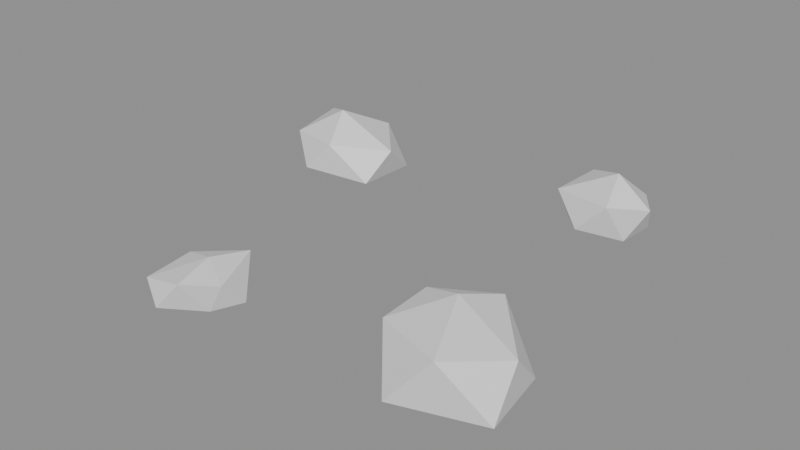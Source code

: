 # Source: rock_small.blend  (saved by Blender 5.2.44; exported with 4.5.12 LTS)
import bpy
from mathutils import Matrix  # noqa: F401  (used for matrix-valued properties, if any)

bpy.ops.wm.read_factory_settings(use_empty=True)
scene = bpy.context.scene
scene.name = 'Scene'

# ---- collections
col_rock_small_gridguides = bpy.data.collections.new('rock_small_GridGuides'); scene.collection.children.link(col_rock_small_gridguides)

# ---- materials (node trees are filled in below, after node groups)
mat_halka_vertexcolor = bpy.data.materials.new('HALKA_VertexColor')

# ---- material node trees
mat_halka_vertexcolor.use_nodes = True; mat_halka_vertexcolor.node_tree.nodes.clear()
_N = mat_halka_vertexcolor.node_tree.nodes; _L = mat_halka_vertexcolor.node_tree.links
n0 = _N.new('ShaderNodeBsdfPrincipled'); n0.name = 'Principled BSDF'; n0.location = (-200, 100)
n0.inputs[10].default_value = 0.005
n1 = _N.new('ShaderNodeOutputMaterial'); n1.name = 'Material Output'; n1.location = (200, 100)
_L.new(n0.outputs[0], n1.inputs[0])
n1.is_active_output = True

# ---- meshes
me_rock_small_mesh = bpy.data.meshes.new('rock_small_Mesh')
me_rock_small_mesh.from_pydata([(-0.1263, 0.08419, 0.0), (-0.07873, 0.05399, 0.01486), (-0.1302, 0.04608, 0.01611), (-0.1592, 0.07369, 0.01549), (-0.1311, 0.1148, 0.01375), (-0.08463, 0.1078, 0.009416), (-0.1098, 0.04987, 0.03797), (-0.151, 0.06095, 0.03542), (-0.1541, 0.1022, 0.0404), (-0.1044, 0.1098, 0.03815), (-0.07438, 0.07689, 0.03393), (-0.1172, 0.07298, 0.05656), (0.07452, 0.1266, 0.0), (0.1013, 0.1089, 0.006657), (0.07268, 0.09354, 0.01239), (0.05221, 0.1187, 0.005419), (0.0743, 0.1502, 0.009841), (0.1025, 0.1403, 0.005352), (0.09275, 0.09671, 0.03333), (0.04816, 0.1092, 0.0295), (0.05505, 0.144, 0.03373), (0.09624, 0.1452, 0.02636), (0.1141, 0.117, 0.03014), (0.0873, 0.1202, 0.04824), (0.1137, -0.08934, 0.0), (0.1562, -0.1164, 0.01158), (0.0992, -0.1358, 0.01244), (0.05813, -0.08464, 0.01726), (0.09554, -0.05617, 0.008921), (0.1495, -0.06951, 0.01383), (0.1271, -0.1289, 0.04546), (0.07633, -0.1079, 0.04089), (0.07792, -0.07268, 0.04445), (0.1179, -0.05473, 0.0469), (0.1564, -0.0979, 0.04275), (0.108, -0.08374, 0.05648), (-0.05893, -0.1234, 0.0), (-0.04094, -0.1287, 0.008098), (-0.0626, -0.151, 0.0127), (-0.09146, -0.1147, 0.005864), (-0.07711, -0.08978, 0.007), (-0.03001, -0.1098, 0.009949), (-0.04921, -0.1444, 0.03033), (-0.07964, -0.1427, 0.02368), (-0.0805, -0.1079, 0.02622), (-0.04792, -0.0875, 0.03003), (-0.03301, -0.1251, 0.0265), (-0.05489, -0.1148, 0.03422)], [], [(0, 1, 2), (1, 0, 5), (0, 2, 3), (0, 3, 4), (0, 4, 5), (1, 5, 10), (2, 1, 6), (3, 2, 7), (4, 3, 8), (5, 4, 9), (1, 10, 6), (2, 6, 7), (3, 7, 8), (4, 8, 9), (5, 9, 10), (6, 10, 11), (7, 6, 11), (8, 7, 11), (9, 8, 11), (10, 9, 11), (12, 13, 14), (13, 12, 17), (12, 14, 15), (12, 15, 16), (12, 16, 17), (13, 17, 22), (14, 13, 18), (15, 14, 19), (16, 15, 20), (17, 16, 21), (13, 22, 18), (14, 18, 19), (15, 19, 20), (16, 20, 21), (17, 21, 22), (18, 22, 23), (19, 18, 23), (20, 19, 23), (21, 20, 23), (22, 21, 23), (24, 25, 26), (25, 24, 29), (24, 26, 27), (24, 27, 28), (24, 28, 29), (25, 29, 34), (26, 25, 30), (27, 26, 31), (28, 27, 32), (29, 28, 33), (25, 34, 30), (26, 30, 31), (27, 31, 32), (28, 32, 33), (29, 33, 34), (30, 34, 35), (31, 30, 35), (32, 31, 35), (33, 32, 35), (34, 33, 35), (36, 37, 38), (37, 36, 41), (36, 38, 39), (36, 39, 40), (36, 40, 41), (37, 41, 46), (38, 37, 42), (39, 38, 43), (40, 39, 44), (41, 40, 45), (37, 46, 42), (38, 42, 43), (39, 43, 44), (40, 44, 45), (41, 45, 46), (42, 46, 47), (43, 42, 47), (44, 43, 47), (45, 44, 47), (46, 45, 47)])
_ca = me_rock_small_mesh.color_attributes.new('Col', 'FLOAT_COLOR', 'CORNER')
_ca.data.foreach_set('color', [0.1329, 0.03689, 0.02956, 1.0, 0.1329, 0.03689, 0.02956, 1.0, 0.1329, 0.03689, 0.02956, 1.0, 0.1329, 0.03689, 0.02956, 1.0, 0.1329, 0.03689, 0.02956, 1.0, 0.1329, 0.03689, 0.02956, 1.0, 0.1329, 0.03689, 0.02956, 1.0, 0.1329, 0.03689, 0.02956, 1.0, 0.1329, 0.03689, 0.02956, 1.0, 0.1329, 0.03689, 0.02956, 1.0, 0.1329, 0.03689, 0.02956, 1.0, 0.1329, 0.03689, 0.02956, 1.0, 0.1329, 0.03689, 0.02956, 1.0, 0.1329, 0.03689, 0.02956, 1.0, 0.1329, 0.03689, 0.02956, 1.0, 0.1329, 0.03689, 0.02956, 1.0, 0.1329, 0.03689, 0.02956, 1.0, 0.1329, 0.03689, 0.02956, 1.0, 0.2542, 0.06848, 0.04374, 1.0, 0.2542, 0.06848, 0.04374, 1.0, 0.2542, 0.06848, 0.04374, 1.0, 0.2542, 0.06848, 0.04374, 1.0, 0.2542, 0.06848, 0.04374, 1.0, 0.2542, 0.06848, 0.04374, 1.0, 0.1329, 0.03689, 0.02956, 1.0, 0.1329, 0.03689, 0.02956, 1.0, 0.1329, 0.03689, 0.02956, 1.0, 0.2542, 0.06848, 0.04374, 1.0, 0.2542, 0.06848, 0.04374, 1.0, 0.2542, 0.06848, 0.04374, 1.0, 0.3968, 0.117, 0.06848, 1.0, 0.3968, 0.117, 0.06848, 1.0, 0.3968, 0.117, 0.06848, 1.0, 0.3968, 0.117, 0.06848, 1.0, 0.3968, 0.117, 0.06848, 1.0, 0.3968, 0.117, 0.06848, 1.0, 0.3968, 0.117, 0.06848, 1.0, 0.3968, 0.117, 0.06848, 1.0, 0.3968, 0.117, 0.06848, 1.0, 0.3968, 0.117, 0.06848, 1.0, 0.3968, 0.117, 0.06848, 1.0, 0.3968, 0.117, 0.06848, 1.0, 0.3968, 0.117, 0.06848, 1.0, 0.3968, 0.117, 0.06848, 1.0, 0.3968, 0.117, 0.06848, 1.0, 0.5841, 0.2307, 0.1329, 1.0, 0.5841, 0.2307, 0.1329, 1.0, 0.5841, 0.2307, 0.1329, 1.0, 0.5841, 0.2307, 0.1329, 1.0, 0.5841, 0.2307, 0.1329, 1.0, 0.5841, 0.2307, 0.1329, 1.0, 0.5841, 0.2307, 0.1329, 1.0, 0.5841, 0.2307, 0.1329, 1.0, 0.5841, 0.2307, 0.1329, 1.0, 0.5841, 0.2307, 0.1329, 1.0, 0.5841, 0.2307, 0.1329, 1.0, 0.5841, 0.2307, 0.1329, 1.0, 0.5841, 0.2307, 0.1329, 1.0, 0.5841, 0.2307, 0.1329, 1.0, 0.5841, 0.2307, 0.1329, 1.0, 0.1329, 0.03689, 0.02956, 1.0, 0.1329, 0.03689, 0.02956, 1.0, 0.1329, 0.03689, 0.02956, 1.0, 0.1329, 0.03689, 0.02956, 1.0, 0.1329, 0.03689, 0.02956, 1.0, 0.1329, 0.03689, 0.02956, 1.0, 0.1329, 0.03689, 0.02956, 1.0, 0.1329, 0.03689, 0.02956, 1.0, 0.1329, 0.03689, 0.02956, 1.0, 0.1329, 0.03689, 0.02956, 1.0, 0.1329, 0.03689, 0.02956, 1.0, 0.1329, 0.03689, 0.02956, 1.0, 0.1329, 0.03689, 0.02956, 1.0, 0.1329, 0.03689, 0.02956, 1.0, 0.1329, 0.03689, 0.02956, 1.0, 0.1329, 0.03689, 0.02956, 1.0, 0.1329, 0.03689, 0.02956, 1.0, 0.1329, 0.03689, 0.02956, 1.0, 0.2542, 0.06848, 0.04374, 1.0, 0.2542, 0.06848, 0.04374, 1.0, 0.2542, 0.06848, 0.04374, 1.0, 0.1329, 0.03689, 0.02956, 1.0, 0.1329, 0.03689, 0.02956, 1.0, 0.1329, 0.03689, 0.02956, 1.0, 0.1329, 0.03689, 0.02956, 1.0, 0.1329, 0.03689, 0.02956, 1.0, 0.1329, 0.03689, 0.02956, 1.0, 0.2542, 0.06848, 0.04374, 1.0, 0.2542, 0.06848, 0.04374, 1.0, 0.2542, 0.06848, 0.04374, 1.0, 0.2542, 0.06848, 0.04374, 1.0, 0.2542, 0.06848, 0.04374, 1.0, 0.2542, 0.06848, 0.04374, 1.0, 0.3968, 0.117, 0.06848, 1.0, 0.3968, 0.117, 0.06848, 1.0, 0.3968, 0.117, 0.06848, 1.0, 0.2542, 0.06848, 0.04374, 1.0, 0.2542, 0.06848, 0.04374, 1.0, 0.2542, 0.06848, 0.04374, 1.0, 0.3968, 0.117, 0.06848, 1.0, 0.3968, 0.117, 0.06848, 1.0, 0.3968, 0.117, 0.06848, 1.0, 0.2542, 0.06848, 0.04374, 1.0, 0.2542, 0.06848, 0.04374, 1.0, 0.2542, 0.06848, 0.04374, 1.0, 0.5841, 0.2307, 0.1329, 1.0, 0.5841, 0.2307, 0.1329, 1.0, 0.5841, 0.2307, 0.1329, 1.0, 0.5841, 0.2307, 0.1329, 1.0, 0.5841, 0.2307, 0.1329, 1.0, 0.5841, 0.2307, 0.1329, 1.0, 0.5841, 0.2307, 0.1329, 1.0, 0.5841, 0.2307, 0.1329, 1.0, 0.5841, 0.2307, 0.1329, 1.0, 0.5841, 0.2307, 0.1329, 1.0, 0.5841, 0.2307, 0.1329, 1.0, 0.5841, 0.2307, 0.1329, 1.0, 0.5841, 0.2307, 0.1329, 1.0, 0.5841, 0.2307, 0.1329, 1.0, 0.5841, 0.2307, 0.1329, 1.0, 0.1329, 0.03689, 0.02956, 1.0, 0.1329, 0.03689, 0.02956, 1.0, 0.1329, 0.03689, 0.02956, 1.0, 0.1329, 0.03689, 0.02956, 1.0, 0.1329, 0.03689, 0.02956, 1.0, 0.1329, 0.03689, 0.02956, 1.0, 0.1329, 0.03689, 0.02956, 1.0, 0.1329, 0.03689, 0.02956, 1.0, 0.1329, 0.03689, 0.02956, 1.0, 0.1329, 0.03689, 0.02956, 1.0, 0.1329, 0.03689, 0.02956, 1.0, 0.1329, 0.03689, 0.02956, 1.0, 0.1329, 0.03689, 0.02956, 1.0, 0.1329, 0.03689, 0.02956, 1.0, 0.1329, 0.03689, 0.02956, 1.0, 0.2542, 0.06848, 0.04374, 1.0, 0.2542, 0.06848, 0.04374, 1.0, 0.2542, 0.06848, 0.04374, 1.0, 0.2542, 0.06848, 0.04374, 1.0, 0.2542, 0.06848, 0.04374, 1.0, 0.2542, 0.06848, 0.04374, 1.0, 0.2542, 0.06848, 0.04374, 1.0, 0.2542, 0.06848, 0.04374, 1.0, 0.2542, 0.06848, 0.04374, 1.0, 0.2542, 0.06848, 0.04374, 1.0, 0.2542, 0.06848, 0.04374, 1.0, 0.2542, 0.06848, 0.04374, 1.0, 0.2542, 0.06848, 0.04374, 1.0, 0.2542, 0.06848, 0.04374, 1.0, 0.2542, 0.06848, 0.04374, 1.0, 0.3968, 0.117, 0.06848, 1.0, 0.3968, 0.117, 0.06848, 1.0, 0.3968, 0.117, 0.06848, 1.0, 0.3968, 0.117, 0.06848, 1.0, 0.3968, 0.117, 0.06848, 1.0, 0.3968, 0.117, 0.06848, 1.0, 0.3968, 0.117, 0.06848, 1.0, 0.3968, 0.117, 0.06848, 1.0, 0.3968, 0.117, 0.06848, 1.0, 0.3968, 0.117, 0.06848, 1.0, 0.3968, 0.117, 0.06848, 1.0, 0.3968, 0.117, 0.06848, 1.0, 0.3968, 0.117, 0.06848, 1.0, 0.3968, 0.117, 0.06848, 1.0, 0.3968, 0.117, 0.06848, 1.0, 0.5841, 0.2307, 0.1329, 1.0, 0.5841, 0.2307, 0.1329, 1.0, 0.5841, 0.2307, 0.1329, 1.0, 0.5841, 0.2307, 0.1329, 1.0, 0.5841, 0.2307, 0.1329, 1.0, 0.5841, 0.2307, 0.1329, 1.0, 0.5841, 0.2307, 0.1329, 1.0, 0.5841, 0.2307, 0.1329, 1.0, 0.5841, 0.2307, 0.1329, 1.0, 0.5841, 0.2307, 0.1329, 1.0, 0.5841, 0.2307, 0.1329, 1.0, 0.5841, 0.2307, 0.1329, 1.0, 0.5841, 0.2307, 0.1329, 1.0, 0.5841, 0.2307, 0.1329, 1.0, 0.5841, 0.2307, 0.1329, 1.0, 0.1329, 0.03689, 0.02956, 1.0, 0.1329, 0.03689, 0.02956, 1.0, 0.1329, 0.03689, 0.02956, 1.0, 0.1329, 0.03689, 0.02956, 1.0, 0.1329, 0.03689, 0.02956, 1.0, 0.1329, 0.03689, 0.02956, 1.0, 0.1329, 0.03689, 0.02956, 1.0, 0.1329, 0.03689, 0.02956, 1.0, 0.1329, 0.03689, 0.02956, 1.0, 0.1329, 0.03689, 0.02956, 1.0, 0.1329, 0.03689, 0.02956, 1.0, 0.1329, 0.03689, 0.02956, 1.0, 0.1329, 0.03689, 0.02956, 1.0, 0.1329, 0.03689, 0.02956, 1.0, 0.1329, 0.03689, 0.02956, 1.0, 0.2542, 0.06848, 0.04374, 1.0, 0.2542, 0.06848, 0.04374, 1.0, 0.2542, 0.06848, 0.04374, 1.0, 0.2542, 0.06848, 0.04374, 1.0, 0.2542, 0.06848, 0.04374, 1.0, 0.2542, 0.06848, 0.04374, 1.0, 0.1329, 0.03689, 0.02956, 1.0, 0.1329, 0.03689, 0.02956, 1.0, 0.1329, 0.03689, 0.02956, 1.0, 0.3968, 0.117, 0.06848, 1.0, 0.3968, 0.117, 0.06848, 1.0, 0.3968, 0.117, 0.06848, 1.0, 0.1329, 0.03689, 0.02956, 1.0, 0.1329, 0.03689, 0.02956, 1.0, 0.1329, 0.03689, 0.02956, 1.0, 0.2542, 0.06848, 0.04374, 1.0, 0.2542, 0.06848, 0.04374, 1.0, 0.2542, 0.06848, 0.04374, 1.0, 0.3968, 0.117, 0.06848, 1.0, 0.3968, 0.117, 0.06848, 1.0, 0.3968, 0.117, 0.06848, 1.0, 0.3968, 0.117, 0.06848, 1.0, 0.3968, 0.117, 0.06848, 1.0, 0.3968, 0.117, 0.06848, 1.0, 0.3968, 0.117, 0.06848, 1.0, 0.3968, 0.117, 0.06848, 1.0, 0.3968, 0.117, 0.06848, 1.0, 0.3968, 0.117, 0.06848, 1.0, 0.3968, 0.117, 0.06848, 1.0, 0.3968, 0.117, 0.06848, 1.0, 0.5841, 0.2307, 0.1329, 1.0, 0.5841, 0.2307, 0.1329, 1.0, 0.5841, 0.2307, 0.1329, 1.0, 0.5841, 0.2307, 0.1329, 1.0, 0.5841, 0.2307, 0.1329, 1.0, 0.5841, 0.2307, 0.1329, 1.0, 0.5841, 0.2307, 0.1329, 1.0, 0.5841, 0.2307, 0.1329, 1.0, 0.5841, 0.2307, 0.1329, 1.0, 0.5841, 0.2307, 0.1329, 1.0, 0.5841, 0.2307, 0.1329, 1.0, 0.5841, 0.2307, 0.1329, 1.0, 0.5841, 0.2307, 0.1329, 1.0, 0.5841, 0.2307, 0.1329, 1.0, 0.5841, 0.2307, 0.1329, 1.0])
me_rock_small_mesh.materials.append(mat_halka_vertexcolor)
me_rock_small_mesh.update()

# ---- objects
ob_rock_small = bpy.data.objects.new('rock_small', me_rock_small_mesh)
ob_cell_0_0 = bpy.data.objects.new('cell_0_0', None)

# ---- transforms, parenting, visibility, modifiers, constraints
ob_rock_small.location = (0.0, 0.0, 0.0)
ob_cell_0_0.location = (0.0, 0.0, 0.0)
ob_cell_0_0.empty_display_size = 0.25

# ---- collection membership
scene.collection.objects.link(ob_rock_small)
col_rock_small_gridguides.objects.link(ob_cell_0_0)

# ---- scene / render settings (as saved in the file)
scene.frame_start = 1; scene.frame_end = 250; scene.frame_set(1)
scene.render.engine = 'BLENDER_EEVEE_NEXT'
scene.render.bake_bias = 0.0
scene.render.bake_samples = 0
scene.render.compositor_device = 'GPU'
scene.eevee.use_volume_custom_range = False
scene.eevee.fast_gi_thickness_near = 0.1
scene.eevee.fast_gi_thickness_far = 0.0
scene.eevee.ray_tracing_options.screen_trace_thickness = 0.1
bpy.context.view_layer.update()

# ---- added for rendering (the .blend has no active camera and no usable light): camera, sun + grey world if the file has none
cam_auto = bpy.data.cameras.new('AutoCamera')
cam_auto.lens = 50.0
cam_auto.sensor_width = 36.0
cam_auto.clip_end = 1000.0
ob_auto_camera = bpy.data.objects.new('AutoCamera', cam_auto)
scene.collection.objects.link(ob_auto_camera)
ob_auto_camera.location = (0.405614, -0.488818, 0.353865)
ob_auto_camera.rotation_euler = (1.09748, -7.21219e-08, 0.694738)
scene.camera = ob_auto_camera
light_auto_sun = bpy.data.lights.new('AutoSun', 'SUN')
light_auto_sun.energy = 3.0
light_auto_sun.angle = 0.0523599
ob_auto_sun = bpy.data.objects.new('AutoSun', light_auto_sun)
scene.collection.objects.link(ob_auto_sun)
ob_auto_sun.rotation_euler = (0.872665, 0.174533, 0.523599)
if scene.world is None:
    world_auto = bpy.data.worlds.new('AutoWorld')
    world_auto.color = (0.3, 0.3, 0.3)
    scene.world = world_auto
bpy.context.view_layer.update()
